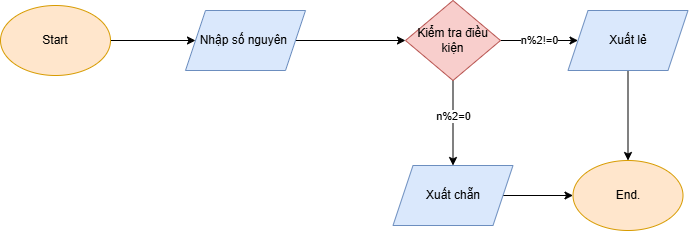

The diagram above was exported from draw.io. Its source (the exported page's mxGraphModel, read from the mxfile embedded in the PNG):
<mxGraphModel dx="872" dy="507" grid="1" gridSize="10" guides="1" tooltips="1" connect="1" arrows="1" fold="1" page="1" pageScale="1" pageWidth="827" pageHeight="1169" math="0" shadow="0">
  <root>
    <mxCell id="0" />
    <mxCell id="1" parent="0" />
    <mxCell id="pUbOpMDgbHpoJ1pVYxOc-3" value="" style="edgeStyle=orthogonalEdgeStyle;rounded=0;orthogonalLoop=1;jettySize=auto;html=1;" parent="1" source="pUbOpMDgbHpoJ1pVYxOc-1" target="pUbOpMDgbHpoJ1pVYxOc-2" edge="1">
      <mxGeometry relative="1" as="geometry" />
    </mxCell>
    <mxCell id="pUbOpMDgbHpoJ1pVYxOc-1" value="Start" style="ellipse;whiteSpace=wrap;html=1;fillColor=#ffe6cc;strokeColor=#d79b00;" parent="1" vertex="1">
      <mxGeometry x="20" y="20" width="110" height="70" as="geometry" />
    </mxCell>
    <mxCell id="QtTLArO_MQluz9ENEYxf-2" value="" style="edgeStyle=orthogonalEdgeStyle;rounded=0;orthogonalLoop=1;jettySize=auto;html=1;" edge="1" parent="1" source="pUbOpMDgbHpoJ1pVYxOc-2" target="QtTLArO_MQluz9ENEYxf-1">
      <mxGeometry relative="1" as="geometry" />
    </mxCell>
    <mxCell id="pUbOpMDgbHpoJ1pVYxOc-2" value="Nhập số nguyên&amp;nbsp;" style="shape=parallelogram;perimeter=parallelogramPerimeter;whiteSpace=wrap;html=1;fixedSize=1;fillColor=#dae8fc;strokeColor=#6c8ebf;" parent="1" vertex="1">
      <mxGeometry x="205" y="25" width="120" height="60" as="geometry" />
    </mxCell>
    <mxCell id="pUbOpMDgbHpoJ1pVYxOc-10" value="End." style="ellipse;whiteSpace=wrap;html=1;fillColor=#ffe6cc;strokeColor=#d79b00;" parent="1" vertex="1">
      <mxGeometry x="592.5" y="175" width="110" height="70" as="geometry" />
    </mxCell>
    <mxCell id="QtTLArO_MQluz9ENEYxf-4" value="n%2!=0" style="edgeStyle=orthogonalEdgeStyle;rounded=0;orthogonalLoop=1;jettySize=auto;html=1;" edge="1" parent="1" source="QtTLArO_MQluz9ENEYxf-1" target="QtTLArO_MQluz9ENEYxf-3">
      <mxGeometry relative="1" as="geometry" />
    </mxCell>
    <mxCell id="QtTLArO_MQluz9ENEYxf-6" value="" style="edgeStyle=orthogonalEdgeStyle;rounded=0;orthogonalLoop=1;jettySize=auto;html=1;" edge="1" parent="1" source="QtTLArO_MQluz9ENEYxf-1" target="QtTLArO_MQluz9ENEYxf-5">
      <mxGeometry relative="1" as="geometry" />
    </mxCell>
    <mxCell id="QtTLArO_MQluz9ENEYxf-9" value="n%2=0" style="edgeLabel;html=1;align=center;verticalAlign=middle;resizable=0;points=[];" vertex="1" connectable="0" parent="QtTLArO_MQluz9ENEYxf-6">
      <mxGeometry x="-0.1765" relative="1" as="geometry">
        <mxPoint as="offset" />
      </mxGeometry>
    </mxCell>
    <mxCell id="QtTLArO_MQluz9ENEYxf-1" value="Kiểm tra điều kiện" style="rhombus;whiteSpace=wrap;html=1;fillColor=#f8cecc;strokeColor=#b85450;" vertex="1" parent="1">
      <mxGeometry x="425" y="15" width="95" height="80" as="geometry" />
    </mxCell>
    <mxCell id="QtTLArO_MQluz9ENEYxf-7" value="" style="edgeStyle=orthogonalEdgeStyle;rounded=0;orthogonalLoop=1;jettySize=auto;html=1;" edge="1" parent="1" source="QtTLArO_MQluz9ENEYxf-3" target="pUbOpMDgbHpoJ1pVYxOc-10">
      <mxGeometry relative="1" as="geometry" />
    </mxCell>
    <mxCell id="QtTLArO_MQluz9ENEYxf-3" value="Xuất lẻ" style="shape=parallelogram;perimeter=parallelogramPerimeter;whiteSpace=wrap;html=1;fixedSize=1;fillColor=#dae8fc;strokeColor=#6c8ebf;" vertex="1" parent="1">
      <mxGeometry x="587.5" y="25" width="120" height="60" as="geometry" />
    </mxCell>
    <mxCell id="QtTLArO_MQluz9ENEYxf-8" value="" style="edgeStyle=orthogonalEdgeStyle;rounded=0;orthogonalLoop=1;jettySize=auto;html=1;" edge="1" parent="1" source="QtTLArO_MQluz9ENEYxf-5" target="pUbOpMDgbHpoJ1pVYxOc-10">
      <mxGeometry relative="1" as="geometry" />
    </mxCell>
    <mxCell id="QtTLArO_MQluz9ENEYxf-5" value="Xuất chẵn" style="shape=parallelogram;perimeter=parallelogramPerimeter;whiteSpace=wrap;html=1;fixedSize=1;fillColor=#dae8fc;strokeColor=#6c8ebf;" vertex="1" parent="1">
      <mxGeometry x="412.5" y="180" width="120" height="60" as="geometry" />
    </mxCell>
  </root>
</mxGraphModel>